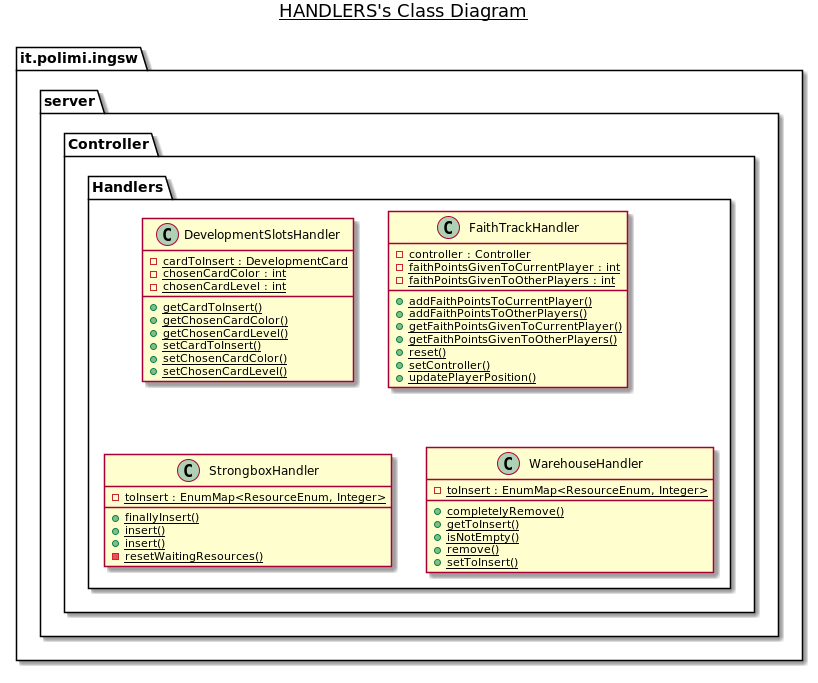

The diagram above was rendered by PlantUML. Its source (embedded in the PNG):
@startuml

title __HANDLERS's Class Diagram__\n

  namespace it.polimi.ingsw {
    namespace server {
      namespace Controller {
        namespace Handlers {
          class it.polimi.ingsw.server.Controller.Handlers.DevelopmentSlotsHandler {
              {static} - cardToInsert : DevelopmentCard
              {static} - chosenCardColor : int
              {static} - chosenCardLevel : int
              {static} + getCardToInsert()
              {static} + getChosenCardColor()
              {static} + getChosenCardLevel()
              {static} + setCardToInsert()
              {static} + setChosenCardColor()
              {static} + setChosenCardLevel()
          }
        }
      }
    }
  }
  

  namespace it.polimi.ingsw {
    namespace server {
      namespace Controller {
        namespace Handlers {
          class it.polimi.ingsw.server.Controller.Handlers.FaithTrackHandler {
              {static} - controller : Controller
              {static} - faithPointsGivenToCurrentPlayer : int
              {static} - faithPointsGivenToOtherPlayers : int
              {static} + addFaithPointsToCurrentPlayer()
              {static} + addFaithPointsToOtherPlayers()
              {static} + getFaithPointsGivenToCurrentPlayer()
              {static} + getFaithPointsGivenToOtherPlayers()
              {static} + reset()
              {static} + setController()
              {static} + updatePlayerPosition()
          }
        }
      }
    }
  }
  

  namespace it.polimi.ingsw {
    namespace server {
      namespace Controller {
        namespace Handlers {
          class it.polimi.ingsw.server.Controller.Handlers.StrongboxHandler {
              {static} - toInsert : EnumMap<ResourceEnum, Integer>
              {static} + finallyInsert()
              {static} + insert()
              {static} + insert()
              {static} - resetWaitingResources()
          }
        }
      }
    }
  }
  

  namespace it.polimi.ingsw {
    namespace server {
      namespace Controller {
        namespace Handlers {
          class it.polimi.ingsw.server.Controller.Handlers.WarehouseHandler {
              {static} - toInsert : EnumMap<ResourceEnum, Integer>
              {static} + completelyRemove()
              {static} + getToInsert()
              {static} + isNotEmpty()
              {static} + remove()
              {static} + setToInsert()
          }
        }
      }
    }
  }
  



right footer

endfooter

@enduml